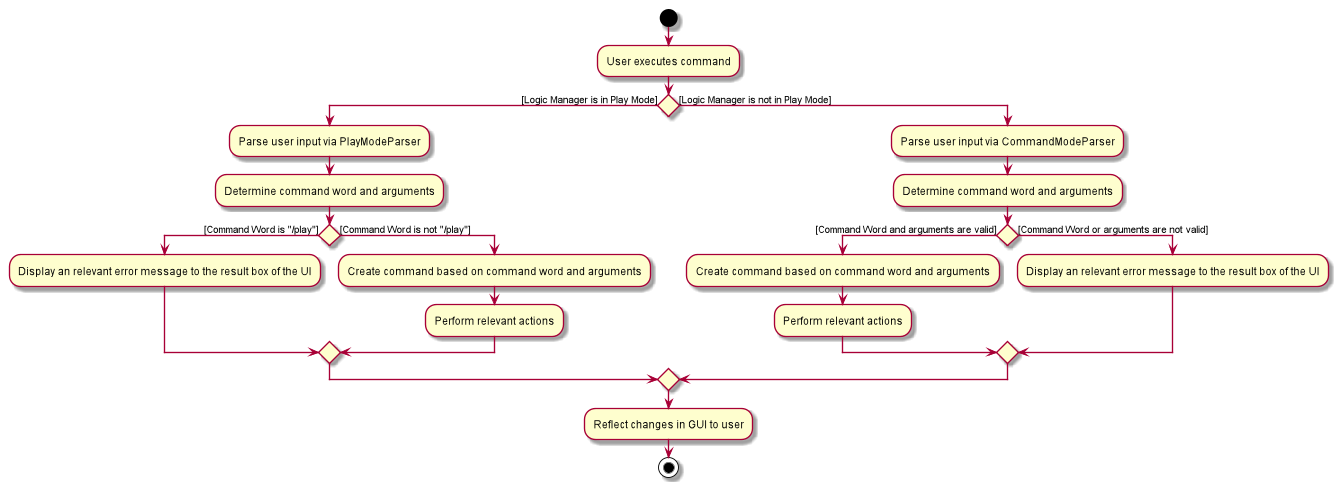

The diagram above was rendered by PlantUML. Its source (embedded in the PNG):
@startuml

start
:User executes command;
if() then ([Logic Manager is in Play Mode])
:Parse user input via PlayModeParser;
:Determine command word and arguments;
if () then ([Command Word is "/play"])
:Display an relevant error message to the result box of the UI;
else ([Command Word is not "/play"])
:Create command based on command word and arguments;
:Perform relevant actions;
endif

else([Logic Manager is not in Play Mode])
:Parse user input via CommandModeParser;
:Determine command word and arguments;
if() then ([Command Word and arguments are valid])
:Create command based on command word and arguments;
:Perform relevant actions;
else ([Command Word or arguments are not valid])
:Display an relevant error message to the result box of the UI;

endif
endif

:Reflect changes in GUI to user;
stop

@enduml